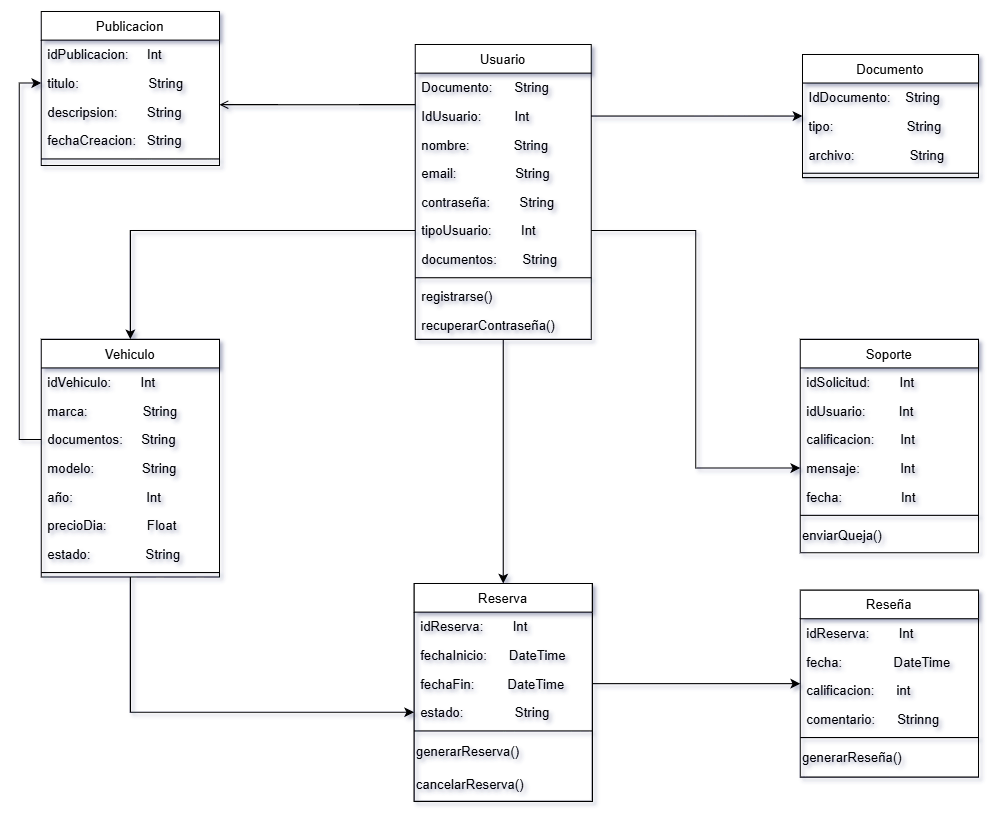

The diagram above was exported from draw.io. Its source (the exported page's mxGraphModel, read from the mxfile embedded in the PNG):
<mxGraphModel dx="1370" dy="931" grid="1" gridSize="25" guides="1" tooltips="1" connect="1" arrows="1" fold="1" page="1" pageScale="1" pageWidth="827" pageHeight="1169" math="0" shadow="0">
  <root>
    <mxCell id="WIyWlLk6GJQsqaUBKTNV-0" />
    <mxCell id="WIyWlLk6GJQsqaUBKTNV-1" parent="WIyWlLk6GJQsqaUBKTNV-0" />
    <mxCell id="4FMxGAcDKs_VoeCo0IQO-65" style="edgeStyle=orthogonalEdgeStyle;rounded=0;orthogonalLoop=1;jettySize=auto;html=1;entryX=0.5;entryY=0;entryDx=0;entryDy=0;" edge="1" parent="WIyWlLk6GJQsqaUBKTNV-1" source="zkfFHV4jXpPFQw0GAbJ--0" target="4FMxGAcDKs_VoeCo0IQO-33">
      <mxGeometry relative="1" as="geometry" />
    </mxCell>
    <mxCell id="zkfFHV4jXpPFQw0GAbJ--0" value="Usuario" style="swimlane;fontStyle=0;align=center;verticalAlign=top;childLayout=stackLayout;horizontal=1;startSize=26;horizontalStack=0;resizeParent=1;resizeLast=0;collapsible=1;marginBottom=0;rounded=0;shadow=0;strokeWidth=1;" parent="WIyWlLk6GJQsqaUBKTNV-1" vertex="1">
      <mxGeometry x="220" y="120" width="160" height="268" as="geometry">
        <mxRectangle x="230" y="140" width="160" height="26" as="alternateBounds" />
      </mxGeometry>
    </mxCell>
    <mxCell id="4FMxGAcDKs_VoeCo0IQO-61" value="Documento:      String" style="text;align=left;verticalAlign=top;spacingLeft=4;spacingRight=4;overflow=hidden;rotatable=0;points=[[0,0.5],[1,0.5]];portConstraint=eastwest;" vertex="1" parent="zkfFHV4jXpPFQw0GAbJ--0">
      <mxGeometry y="26" width="160" height="26" as="geometry" />
    </mxCell>
    <mxCell id="zkfFHV4jXpPFQw0GAbJ--1" value="IdUsuario:         Int" style="text;align=left;verticalAlign=top;spacingLeft=4;spacingRight=4;overflow=hidden;rotatable=0;points=[[0,0.5],[1,0.5]];portConstraint=eastwest;" parent="zkfFHV4jXpPFQw0GAbJ--0" vertex="1">
      <mxGeometry y="52" width="160" height="26" as="geometry" />
    </mxCell>
    <mxCell id="zkfFHV4jXpPFQw0GAbJ--2" value="nombre:            String" style="text;align=left;verticalAlign=top;spacingLeft=4;spacingRight=4;overflow=hidden;rotatable=0;points=[[0,0.5],[1,0.5]];portConstraint=eastwest;rounded=0;shadow=0;html=0;" parent="zkfFHV4jXpPFQw0GAbJ--0" vertex="1">
      <mxGeometry y="78" width="160" height="26" as="geometry" />
    </mxCell>
    <mxCell id="zkfFHV4jXpPFQw0GAbJ--3" value="email:                String" style="text;align=left;verticalAlign=top;spacingLeft=4;spacingRight=4;overflow=hidden;rotatable=0;points=[[0,0.5],[1,0.5]];portConstraint=eastwest;rounded=0;shadow=0;html=0;" parent="zkfFHV4jXpPFQw0GAbJ--0" vertex="1">
      <mxGeometry y="104" width="160" height="26" as="geometry" />
    </mxCell>
    <mxCell id="4FMxGAcDKs_VoeCo0IQO-0" value="contraseña:        String" style="text;align=left;verticalAlign=top;spacingLeft=4;spacingRight=4;overflow=hidden;rotatable=0;points=[[0,0.5],[1,0.5]];portConstraint=eastwest;rounded=0;shadow=0;html=0;" vertex="1" parent="zkfFHV4jXpPFQw0GAbJ--0">
      <mxGeometry y="130" width="160" height="26" as="geometry" />
    </mxCell>
    <mxCell id="4FMxGAcDKs_VoeCo0IQO-1" value="tipoUsuario:        Int" style="text;align=left;verticalAlign=top;spacingLeft=4;spacingRight=4;overflow=hidden;rotatable=0;points=[[0,0.5],[1,0.5]];portConstraint=eastwest;rounded=0;shadow=0;html=0;" vertex="1" parent="zkfFHV4jXpPFQw0GAbJ--0">
      <mxGeometry y="156" width="160" height="26" as="geometry" />
    </mxCell>
    <mxCell id="4FMxGAcDKs_VoeCo0IQO-5" value="documentos:       String" style="text;align=left;verticalAlign=top;spacingLeft=4;spacingRight=4;overflow=hidden;rotatable=0;points=[[0,0.5],[1,0.5]];portConstraint=eastwest;rounded=0;shadow=0;html=0;" vertex="1" parent="zkfFHV4jXpPFQw0GAbJ--0">
      <mxGeometry y="182" width="160" height="26" as="geometry" />
    </mxCell>
    <mxCell id="zkfFHV4jXpPFQw0GAbJ--4" value="" style="line;html=1;strokeWidth=1;align=left;verticalAlign=middle;spacingTop=-1;spacingLeft=3;spacingRight=3;rotatable=0;labelPosition=right;points=[];portConstraint=eastwest;" parent="zkfFHV4jXpPFQw0GAbJ--0" vertex="1">
      <mxGeometry y="208" width="160" height="8" as="geometry" />
    </mxCell>
    <mxCell id="zkfFHV4jXpPFQw0GAbJ--5" value="registrarse()" style="text;align=left;verticalAlign=top;spacingLeft=4;spacingRight=4;overflow=hidden;rotatable=0;points=[[0,0.5],[1,0.5]];portConstraint=eastwest;" parent="zkfFHV4jXpPFQw0GAbJ--0" vertex="1">
      <mxGeometry y="216" width="160" height="26" as="geometry" />
    </mxCell>
    <mxCell id="4FMxGAcDKs_VoeCo0IQO-3" value="recuperarContraseña()" style="text;align=left;verticalAlign=top;spacingLeft=4;spacingRight=4;overflow=hidden;rotatable=0;points=[[0,0.5],[1,0.5]];portConstraint=eastwest;" vertex="1" parent="zkfFHV4jXpPFQw0GAbJ--0">
      <mxGeometry y="242" width="160" height="26" as="geometry" />
    </mxCell>
    <mxCell id="zkfFHV4jXpPFQw0GAbJ--17" value="Publicacion" style="swimlane;fontStyle=0;align=center;verticalAlign=top;childLayout=stackLayout;horizontal=1;startSize=26;horizontalStack=0;resizeParent=1;resizeLast=0;collapsible=1;marginBottom=0;rounded=0;shadow=0;strokeWidth=1;" parent="WIyWlLk6GJQsqaUBKTNV-1" vertex="1">
      <mxGeometry x="-120" y="90" width="162" height="140" as="geometry">
        <mxRectangle x="550" y="140" width="160" height="26" as="alternateBounds" />
      </mxGeometry>
    </mxCell>
    <mxCell id="zkfFHV4jXpPFQw0GAbJ--18" value="idPublicacion:     Int" style="text;align=left;verticalAlign=top;spacingLeft=4;spacingRight=4;overflow=hidden;rotatable=0;points=[[0,0.5],[1,0.5]];portConstraint=eastwest;" parent="zkfFHV4jXpPFQw0GAbJ--17" vertex="1">
      <mxGeometry y="26" width="162" height="26" as="geometry" />
    </mxCell>
    <mxCell id="zkfFHV4jXpPFQw0GAbJ--19" value="titulo:                   String" style="text;align=left;verticalAlign=top;spacingLeft=4;spacingRight=4;overflow=hidden;rotatable=0;points=[[0,0.5],[1,0.5]];portConstraint=eastwest;rounded=0;shadow=0;html=0;" parent="zkfFHV4jXpPFQw0GAbJ--17" vertex="1">
      <mxGeometry y="52" width="162" height="26" as="geometry" />
    </mxCell>
    <mxCell id="zkfFHV4jXpPFQw0GAbJ--20" value="descripsion:        String" style="text;align=left;verticalAlign=top;spacingLeft=4;spacingRight=4;overflow=hidden;rotatable=0;points=[[0,0.5],[1,0.5]];portConstraint=eastwest;rounded=0;shadow=0;html=0;" parent="zkfFHV4jXpPFQw0GAbJ--17" vertex="1">
      <mxGeometry y="78" width="162" height="26" as="geometry" />
    </mxCell>
    <mxCell id="zkfFHV4jXpPFQw0GAbJ--21" value="fechaCreacion:   String" style="text;align=left;verticalAlign=top;spacingLeft=4;spacingRight=4;overflow=hidden;rotatable=0;points=[[0,0.5],[1,0.5]];portConstraint=eastwest;rounded=0;shadow=0;html=0;" parent="zkfFHV4jXpPFQw0GAbJ--17" vertex="1">
      <mxGeometry y="104" width="162" height="26" as="geometry" />
    </mxCell>
    <mxCell id="zkfFHV4jXpPFQw0GAbJ--23" value="" style="line;html=1;strokeWidth=1;align=left;verticalAlign=middle;spacingTop=-1;spacingLeft=3;spacingRight=3;rotatable=0;labelPosition=right;points=[];portConstraint=eastwest;" parent="zkfFHV4jXpPFQw0GAbJ--17" vertex="1">
      <mxGeometry y="130" width="162" height="8" as="geometry" />
    </mxCell>
    <mxCell id="zkfFHV4jXpPFQw0GAbJ--26" value="" style="endArrow=open;shadow=0;strokeWidth=1;rounded=0;curved=0;endFill=1;edgeStyle=elbowEdgeStyle;elbow=vertical;" parent="WIyWlLk6GJQsqaUBKTNV-1" source="zkfFHV4jXpPFQw0GAbJ--0" target="zkfFHV4jXpPFQw0GAbJ--17" edge="1">
      <mxGeometry x="0.5" y="41" relative="1" as="geometry">
        <mxPoint x="380" y="192" as="sourcePoint" />
        <mxPoint x="540" y="192" as="targetPoint" />
        <mxPoint x="-40" y="32" as="offset" />
      </mxGeometry>
    </mxCell>
    <mxCell id="4FMxGAcDKs_VoeCo0IQO-9" value="Documento" style="swimlane;fontStyle=0;align=center;verticalAlign=top;childLayout=stackLayout;horizontal=1;startSize=26;horizontalStack=0;resizeParent=1;resizeLast=0;collapsible=1;marginBottom=0;rounded=0;shadow=0;strokeWidth=1;" vertex="1" parent="WIyWlLk6GJQsqaUBKTNV-1">
      <mxGeometry x="572" y="129" width="160" height="112" as="geometry">
        <mxRectangle x="230" y="140" width="160" height="26" as="alternateBounds" />
      </mxGeometry>
    </mxCell>
    <mxCell id="4FMxGAcDKs_VoeCo0IQO-10" value="IdDocumento:    String" style="text;align=left;verticalAlign=top;spacingLeft=4;spacingRight=4;overflow=hidden;rotatable=0;points=[[0,0.5],[1,0.5]];portConstraint=eastwest;" vertex="1" parent="4FMxGAcDKs_VoeCo0IQO-9">
      <mxGeometry y="26" width="160" height="26" as="geometry" />
    </mxCell>
    <mxCell id="4FMxGAcDKs_VoeCo0IQO-11" value="tipo:                    String" style="text;align=left;verticalAlign=top;spacingLeft=4;spacingRight=4;overflow=hidden;rotatable=0;points=[[0,0.5],[1,0.5]];portConstraint=eastwest;rounded=0;shadow=0;html=0;" vertex="1" parent="4FMxGAcDKs_VoeCo0IQO-9">
      <mxGeometry y="52" width="160" height="26" as="geometry" />
    </mxCell>
    <mxCell id="4FMxGAcDKs_VoeCo0IQO-12" value="archivo:               String" style="text;align=left;verticalAlign=top;spacingLeft=4;spacingRight=4;overflow=hidden;rotatable=0;points=[[0,0.5],[1,0.5]];portConstraint=eastwest;rounded=0;shadow=0;html=0;" vertex="1" parent="4FMxGAcDKs_VoeCo0IQO-9">
      <mxGeometry y="78" width="160" height="26" as="geometry" />
    </mxCell>
    <mxCell id="4FMxGAcDKs_VoeCo0IQO-16" value="" style="line;html=1;strokeWidth=1;align=left;verticalAlign=middle;spacingTop=-1;spacingLeft=3;spacingRight=3;rotatable=0;labelPosition=right;points=[];portConstraint=eastwest;" vertex="1" parent="4FMxGAcDKs_VoeCo0IQO-9">
      <mxGeometry y="104" width="160" height="8" as="geometry" />
    </mxCell>
    <mxCell id="4FMxGAcDKs_VoeCo0IQO-64" style="edgeStyle=orthogonalEdgeStyle;rounded=0;orthogonalLoop=1;jettySize=auto;html=1;exitX=0.5;exitY=1;exitDx=0;exitDy=0;entryX=0;entryY=0.5;entryDx=0;entryDy=0;" edge="1" parent="WIyWlLk6GJQsqaUBKTNV-1" source="4FMxGAcDKs_VoeCo0IQO-24" target="4FMxGAcDKs_VoeCo0IQO-39">
      <mxGeometry relative="1" as="geometry" />
    </mxCell>
    <mxCell id="4FMxGAcDKs_VoeCo0IQO-24" value="Vehiculo" style="swimlane;fontStyle=0;align=center;verticalAlign=top;childLayout=stackLayout;horizontal=1;startSize=26;horizontalStack=0;resizeParent=1;resizeLast=0;collapsible=1;marginBottom=0;rounded=0;shadow=0;strokeWidth=1;" vertex="1" parent="WIyWlLk6GJQsqaUBKTNV-1">
      <mxGeometry x="-120" y="388" width="162" height="216" as="geometry">
        <mxRectangle x="550" y="140" width="160" height="26" as="alternateBounds" />
      </mxGeometry>
    </mxCell>
    <mxCell id="4FMxGAcDKs_VoeCo0IQO-25" value="idVehiculo:        Int" style="text;align=left;verticalAlign=top;spacingLeft=4;spacingRight=4;overflow=hidden;rotatable=0;points=[[0,0.5],[1,0.5]];portConstraint=eastwest;" vertex="1" parent="4FMxGAcDKs_VoeCo0IQO-24">
      <mxGeometry y="26" width="162" height="26" as="geometry" />
    </mxCell>
    <mxCell id="4FMxGAcDKs_VoeCo0IQO-60" value="marca:               String" style="text;align=left;verticalAlign=top;spacingLeft=4;spacingRight=4;overflow=hidden;rotatable=0;points=[[0,0.5],[1,0.5]];portConstraint=eastwest;rounded=0;shadow=0;html=0;" vertex="1" parent="4FMxGAcDKs_VoeCo0IQO-24">
      <mxGeometry y="52" width="162" height="26" as="geometry" />
    </mxCell>
    <mxCell id="4FMxGAcDKs_VoeCo0IQO-26" value="documentos:     String" style="text;align=left;verticalAlign=top;spacingLeft=4;spacingRight=4;overflow=hidden;rotatable=0;points=[[0,0.5],[1,0.5]];portConstraint=eastwest;rounded=0;shadow=0;html=0;" vertex="1" parent="4FMxGAcDKs_VoeCo0IQO-24">
      <mxGeometry y="78" width="162" height="26" as="geometry" />
    </mxCell>
    <mxCell id="4FMxGAcDKs_VoeCo0IQO-27" value="modelo:             String" style="text;align=left;verticalAlign=top;spacingLeft=4;spacingRight=4;overflow=hidden;rotatable=0;points=[[0,0.5],[1,0.5]];portConstraint=eastwest;rounded=0;shadow=0;html=0;" vertex="1" parent="4FMxGAcDKs_VoeCo0IQO-24">
      <mxGeometry y="104" width="162" height="26" as="geometry" />
    </mxCell>
    <mxCell id="4FMxGAcDKs_VoeCo0IQO-30" value="año:                    Int" style="text;align=left;verticalAlign=top;spacingLeft=4;spacingRight=4;overflow=hidden;rotatable=0;points=[[0,0.5],[1,0.5]];portConstraint=eastwest;rounded=0;shadow=0;html=0;" vertex="1" parent="4FMxGAcDKs_VoeCo0IQO-24">
      <mxGeometry y="130" width="162" height="26" as="geometry" />
    </mxCell>
    <mxCell id="4FMxGAcDKs_VoeCo0IQO-28" value="precioDia:           Float" style="text;align=left;verticalAlign=top;spacingLeft=4;spacingRight=4;overflow=hidden;rotatable=0;points=[[0,0.5],[1,0.5]];portConstraint=eastwest;rounded=0;shadow=0;html=0;" vertex="1" parent="4FMxGAcDKs_VoeCo0IQO-24">
      <mxGeometry y="156" width="162" height="26" as="geometry" />
    </mxCell>
    <mxCell id="4FMxGAcDKs_VoeCo0IQO-31" value="estado:               String" style="text;align=left;verticalAlign=top;spacingLeft=4;spacingRight=4;overflow=hidden;rotatable=0;points=[[0,0.5],[1,0.5]];portConstraint=eastwest;rounded=0;shadow=0;html=0;" vertex="1" parent="4FMxGAcDKs_VoeCo0IQO-24">
      <mxGeometry y="182" width="162" height="26" as="geometry" />
    </mxCell>
    <mxCell id="4FMxGAcDKs_VoeCo0IQO-29" value="" style="line;html=1;strokeWidth=1;align=left;verticalAlign=middle;spacingTop=-1;spacingLeft=3;spacingRight=3;rotatable=0;labelPosition=right;points=[];portConstraint=eastwest;" vertex="1" parent="4FMxGAcDKs_VoeCo0IQO-24">
      <mxGeometry y="208" width="162" height="8" as="geometry" />
    </mxCell>
    <mxCell id="4FMxGAcDKs_VoeCo0IQO-32" style="edgeStyle=orthogonalEdgeStyle;rounded=0;orthogonalLoop=1;jettySize=auto;html=1;exitX=0;exitY=0.5;exitDx=0;exitDy=0;entryX=0.5;entryY=0;entryDx=0;entryDy=0;" edge="1" parent="WIyWlLk6GJQsqaUBKTNV-1" source="4FMxGAcDKs_VoeCo0IQO-1" target="4FMxGAcDKs_VoeCo0IQO-24">
      <mxGeometry relative="1" as="geometry" />
    </mxCell>
    <mxCell id="4FMxGAcDKs_VoeCo0IQO-33" value="Reserva" style="swimlane;fontStyle=0;align=center;verticalAlign=top;childLayout=stackLayout;horizontal=1;startSize=26;horizontalStack=0;resizeParent=1;resizeLast=0;collapsible=1;marginBottom=0;rounded=0;shadow=0;strokeWidth=1;" vertex="1" parent="WIyWlLk6GJQsqaUBKTNV-1">
      <mxGeometry x="219" y="610" width="162" height="198" as="geometry">
        <mxRectangle x="550" y="140" width="160" height="26" as="alternateBounds" />
      </mxGeometry>
    </mxCell>
    <mxCell id="4FMxGAcDKs_VoeCo0IQO-34" value="idReserva:        Int" style="text;align=left;verticalAlign=top;spacingLeft=4;spacingRight=4;overflow=hidden;rotatable=0;points=[[0,0.5],[1,0.5]];portConstraint=eastwest;" vertex="1" parent="4FMxGAcDKs_VoeCo0IQO-33">
      <mxGeometry y="26" width="162" height="26" as="geometry" />
    </mxCell>
    <mxCell id="4FMxGAcDKs_VoeCo0IQO-35" value="fechaInicio:      DateTime" style="text;align=left;verticalAlign=top;spacingLeft=4;spacingRight=4;overflow=hidden;rotatable=0;points=[[0,0.5],[1,0.5]];portConstraint=eastwest;rounded=0;shadow=0;html=0;" vertex="1" parent="4FMxGAcDKs_VoeCo0IQO-33">
      <mxGeometry y="52" width="162" height="26" as="geometry" />
    </mxCell>
    <mxCell id="4FMxGAcDKs_VoeCo0IQO-36" value="fechaFin:         DateTime  " style="text;align=left;verticalAlign=top;spacingLeft=4;spacingRight=4;overflow=hidden;rotatable=0;points=[[0,0.5],[1,0.5]];portConstraint=eastwest;rounded=0;shadow=0;html=0;" vertex="1" parent="4FMxGAcDKs_VoeCo0IQO-33">
      <mxGeometry y="78" width="162" height="26" as="geometry" />
    </mxCell>
    <mxCell id="4FMxGAcDKs_VoeCo0IQO-39" value="estado:              String" style="text;align=left;verticalAlign=top;spacingLeft=4;spacingRight=4;overflow=hidden;rotatable=0;points=[[0,0.5],[1,0.5]];portConstraint=eastwest;rounded=0;shadow=0;html=0;" vertex="1" parent="4FMxGAcDKs_VoeCo0IQO-33">
      <mxGeometry y="104" width="162" height="26" as="geometry" />
    </mxCell>
    <mxCell id="4FMxGAcDKs_VoeCo0IQO-40" value="" style="line;html=1;strokeWidth=1;align=left;verticalAlign=middle;spacingTop=-1;spacingLeft=3;spacingRight=3;rotatable=0;labelPosition=right;points=[];portConstraint=eastwest;" vertex="1" parent="4FMxGAcDKs_VoeCo0IQO-33">
      <mxGeometry y="130" width="162" height="8" as="geometry" />
    </mxCell>
    <mxCell id="4FMxGAcDKs_VoeCo0IQO-42" value="generarReserva()" style="text;html=1;align=left;verticalAlign=middle;resizable=0;points=[];autosize=1;strokeColor=none;fillColor=none;" vertex="1" parent="4FMxGAcDKs_VoeCo0IQO-33">
      <mxGeometry y="138" width="162" height="30" as="geometry" />
    </mxCell>
    <mxCell id="4FMxGAcDKs_VoeCo0IQO-43" value="cancelarReserva()" style="text;html=1;align=left;verticalAlign=middle;resizable=0;points=[];autosize=1;strokeColor=none;fillColor=none;" vertex="1" parent="4FMxGAcDKs_VoeCo0IQO-33">
      <mxGeometry y="168" width="162" height="30" as="geometry" />
    </mxCell>
    <mxCell id="4FMxGAcDKs_VoeCo0IQO-44" value="Reseña" style="swimlane;fontStyle=0;align=center;verticalAlign=top;childLayout=stackLayout;horizontal=1;startSize=26;horizontalStack=0;resizeParent=1;resizeLast=0;collapsible=1;marginBottom=0;rounded=0;shadow=0;strokeWidth=1;" vertex="1" parent="WIyWlLk6GJQsqaUBKTNV-1">
      <mxGeometry x="570" y="616" width="162" height="170" as="geometry">
        <mxRectangle x="550" y="140" width="160" height="26" as="alternateBounds" />
      </mxGeometry>
    </mxCell>
    <mxCell id="4FMxGAcDKs_VoeCo0IQO-45" value="idReserva:        Int" style="text;align=left;verticalAlign=top;spacingLeft=4;spacingRight=4;overflow=hidden;rotatable=0;points=[[0,0.5],[1,0.5]];portConstraint=eastwest;" vertex="1" parent="4FMxGAcDKs_VoeCo0IQO-44">
      <mxGeometry y="26" width="162" height="26" as="geometry" />
    </mxCell>
    <mxCell id="4FMxGAcDKs_VoeCo0IQO-46" value="fecha:              DateTime" style="text;align=left;verticalAlign=top;spacingLeft=4;spacingRight=4;overflow=hidden;rotatable=0;points=[[0,0.5],[1,0.5]];portConstraint=eastwest;rounded=0;shadow=0;html=0;" vertex="1" parent="4FMxGAcDKs_VoeCo0IQO-44">
      <mxGeometry y="52" width="162" height="26" as="geometry" />
    </mxCell>
    <mxCell id="4FMxGAcDKs_VoeCo0IQO-47" value="calificacion:      int " style="text;align=left;verticalAlign=top;spacingLeft=4;spacingRight=4;overflow=hidden;rotatable=0;points=[[0,0.5],[1,0.5]];portConstraint=eastwest;rounded=0;shadow=0;html=0;" vertex="1" parent="4FMxGAcDKs_VoeCo0IQO-44">
      <mxGeometry y="78" width="162" height="26" as="geometry" />
    </mxCell>
    <mxCell id="4FMxGAcDKs_VoeCo0IQO-48" value="comentario:      Strinng" style="text;align=left;verticalAlign=top;spacingLeft=4;spacingRight=4;overflow=hidden;rotatable=0;points=[[0,0.5],[1,0.5]];portConstraint=eastwest;rounded=0;shadow=0;html=0;" vertex="1" parent="4FMxGAcDKs_VoeCo0IQO-44">
      <mxGeometry y="104" width="162" height="26" as="geometry" />
    </mxCell>
    <mxCell id="4FMxGAcDKs_VoeCo0IQO-49" value="" style="line;html=1;strokeWidth=1;align=left;verticalAlign=middle;spacingTop=-1;spacingLeft=3;spacingRight=3;rotatable=0;labelPosition=right;points=[];portConstraint=eastwest;" vertex="1" parent="4FMxGAcDKs_VoeCo0IQO-44">
      <mxGeometry y="130" width="162" height="8" as="geometry" />
    </mxCell>
    <mxCell id="4FMxGAcDKs_VoeCo0IQO-50" value="generarReseña()" style="text;html=1;align=left;verticalAlign=middle;resizable=0;points=[];autosize=1;strokeColor=none;fillColor=none;" vertex="1" parent="4FMxGAcDKs_VoeCo0IQO-44">
      <mxGeometry y="138" width="162" height="30" as="geometry" />
    </mxCell>
    <mxCell id="4FMxGAcDKs_VoeCo0IQO-52" value="Soporte" style="swimlane;fontStyle=0;align=center;verticalAlign=top;childLayout=stackLayout;horizontal=1;startSize=26;horizontalStack=0;resizeParent=1;resizeLast=0;collapsible=1;marginBottom=0;rounded=0;shadow=0;strokeWidth=1;" vertex="1" parent="WIyWlLk6GJQsqaUBKTNV-1">
      <mxGeometry x="570" y="388" width="162" height="194" as="geometry">
        <mxRectangle x="550" y="140" width="160" height="26" as="alternateBounds" />
      </mxGeometry>
    </mxCell>
    <mxCell id="4FMxGAcDKs_VoeCo0IQO-53" value="idSolicitud:        Int" style="text;align=left;verticalAlign=top;spacingLeft=4;spacingRight=4;overflow=hidden;rotatable=0;points=[[0,0.5],[1,0.5]];portConstraint=eastwest;" vertex="1" parent="4FMxGAcDKs_VoeCo0IQO-52">
      <mxGeometry y="26" width="162" height="26" as="geometry" />
    </mxCell>
    <mxCell id="4FMxGAcDKs_VoeCo0IQO-54" value="idUsuario:         Int" style="text;align=left;verticalAlign=top;spacingLeft=4;spacingRight=4;overflow=hidden;rotatable=0;points=[[0,0.5],[1,0.5]];portConstraint=eastwest;rounded=0;shadow=0;html=0;" vertex="1" parent="4FMxGAcDKs_VoeCo0IQO-52">
      <mxGeometry y="52" width="162" height="26" as="geometry" />
    </mxCell>
    <mxCell id="4FMxGAcDKs_VoeCo0IQO-55" value="calificacion:       Int" style="text;align=left;verticalAlign=top;spacingLeft=4;spacingRight=4;overflow=hidden;rotatable=0;points=[[0,0.5],[1,0.5]];portConstraint=eastwest;rounded=0;shadow=0;html=0;" vertex="1" parent="4FMxGAcDKs_VoeCo0IQO-52">
      <mxGeometry y="78" width="162" height="26" as="geometry" />
    </mxCell>
    <mxCell id="4FMxGAcDKs_VoeCo0IQO-56" value="mensaje:           Int" style="text;align=left;verticalAlign=top;spacingLeft=4;spacingRight=4;overflow=hidden;rotatable=0;points=[[0,0.5],[1,0.5]];portConstraint=eastwest;rounded=0;shadow=0;html=0;" vertex="1" parent="4FMxGAcDKs_VoeCo0IQO-52">
      <mxGeometry y="104" width="162" height="26" as="geometry" />
    </mxCell>
    <mxCell id="4FMxGAcDKs_VoeCo0IQO-62" value="fecha:                Int" style="text;align=left;verticalAlign=top;spacingLeft=4;spacingRight=4;overflow=hidden;rotatable=0;points=[[0,0.5],[1,0.5]];portConstraint=eastwest;rounded=0;shadow=0;html=0;" vertex="1" parent="4FMxGAcDKs_VoeCo0IQO-52">
      <mxGeometry y="130" width="162" height="26" as="geometry" />
    </mxCell>
    <mxCell id="4FMxGAcDKs_VoeCo0IQO-57" value="" style="line;html=1;strokeWidth=1;align=left;verticalAlign=middle;spacingTop=-1;spacingLeft=3;spacingRight=3;rotatable=0;labelPosition=right;points=[];portConstraint=eastwest;" vertex="1" parent="4FMxGAcDKs_VoeCo0IQO-52">
      <mxGeometry y="156" width="162" height="8" as="geometry" />
    </mxCell>
    <mxCell id="4FMxGAcDKs_VoeCo0IQO-58" value="enviarQueja()" style="text;html=1;align=left;verticalAlign=middle;resizable=0;points=[];autosize=1;strokeColor=none;fillColor=none;" vertex="1" parent="4FMxGAcDKs_VoeCo0IQO-52">
      <mxGeometry y="164" width="162" height="30" as="geometry" />
    </mxCell>
    <mxCell id="4FMxGAcDKs_VoeCo0IQO-66" style="edgeStyle=orthogonalEdgeStyle;rounded=0;orthogonalLoop=1;jettySize=auto;html=1;exitX=1;exitY=0.5;exitDx=0;exitDy=0;entryX=0;entryY=0.5;entryDx=0;entryDy=0;" edge="1" parent="WIyWlLk6GJQsqaUBKTNV-1" source="4FMxGAcDKs_VoeCo0IQO-36" target="4FMxGAcDKs_VoeCo0IQO-44">
      <mxGeometry relative="1" as="geometry" />
    </mxCell>
    <mxCell id="4FMxGAcDKs_VoeCo0IQO-68" style="edgeStyle=orthogonalEdgeStyle;rounded=0;orthogonalLoop=1;jettySize=auto;html=1;exitX=1;exitY=0.5;exitDx=0;exitDy=0;entryX=0;entryY=0.5;entryDx=0;entryDy=0;" edge="1" parent="WIyWlLk6GJQsqaUBKTNV-1" source="4FMxGAcDKs_VoeCo0IQO-1" target="4FMxGAcDKs_VoeCo0IQO-56">
      <mxGeometry relative="1" as="geometry" />
    </mxCell>
    <mxCell id="4FMxGAcDKs_VoeCo0IQO-76" style="edgeStyle=orthogonalEdgeStyle;rounded=0;orthogonalLoop=1;jettySize=auto;html=1;exitX=1;exitY=0.5;exitDx=0;exitDy=0;entryX=0;entryY=0.5;entryDx=0;entryDy=0;" edge="1" parent="WIyWlLk6GJQsqaUBKTNV-1" source="zkfFHV4jXpPFQw0GAbJ--1" target="4FMxGAcDKs_VoeCo0IQO-9">
      <mxGeometry relative="1" as="geometry" />
    </mxCell>
    <mxCell id="4FMxGAcDKs_VoeCo0IQO-80" style="edgeStyle=orthogonalEdgeStyle;rounded=0;orthogonalLoop=1;jettySize=auto;html=1;entryX=0;entryY=0.5;entryDx=0;entryDy=0;" edge="1" parent="WIyWlLk6GJQsqaUBKTNV-1" source="4FMxGAcDKs_VoeCo0IQO-26" target="zkfFHV4jXpPFQw0GAbJ--19">
      <mxGeometry relative="1" as="geometry" />
    </mxCell>
  </root>
</mxGraphModel>